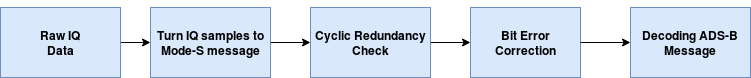

The diagram above was exported from draw.io. Its source (the exported page's mxGraphModel, read from the mxfile embedded in the PNG):
<mxGraphModel dx="876" dy="378" grid="1" gridSize="10" guides="1" tooltips="1" connect="1" arrows="1" fold="1" page="1" pageScale="1" pageWidth="850" pageHeight="1100" background="#ffffff" math="0" shadow="0">
  <root>
    <mxCell id="0" />
    <mxCell id="1" parent="0" />
    <mxCell id="7" style="edgeStyle=orthogonalEdgeStyle;rounded=0;html=1;exitX=1;exitY=0.5;entryX=0;entryY=0.5;jettySize=auto;orthogonalLoop=1;" edge="1" parent="1" source="2" target="3">
      <mxGeometry relative="1" as="geometry" />
    </mxCell>
    <mxCell id="2" value="&lt;b&gt;Raw IQ&lt;br&gt;Data&lt;/b&gt;" style="whiteSpace=wrap;html=1;fillColor=#dae8fc;strokeColor=#6c8ebf;" vertex="1" parent="1">
      <mxGeometry x="10" y="10" width="120" height="70" as="geometry" />
    </mxCell>
    <mxCell id="8" style="edgeStyle=orthogonalEdgeStyle;rounded=0;html=1;exitX=1;exitY=0.5;entryX=0;entryY=0.5;jettySize=auto;orthogonalLoop=1;" edge="1" parent="1" source="3" target="5">
      <mxGeometry relative="1" as="geometry" />
    </mxCell>
    <mxCell id="3" value="&lt;b&gt;Turn IQ samples to Mode-S message&lt;/b&gt;" style="whiteSpace=wrap;html=1;fillColor=#dae8fc;strokeColor=#6c8ebf;" vertex="1" parent="1">
      <mxGeometry x="160" y="10" width="120" height="70" as="geometry" />
    </mxCell>
    <mxCell id="9" style="edgeStyle=orthogonalEdgeStyle;rounded=0;html=1;exitX=1;exitY=0.5;entryX=0;entryY=0.5;jettySize=auto;orthogonalLoop=1;" edge="1" parent="1" source="5" target="6">
      <mxGeometry relative="1" as="geometry" />
    </mxCell>
    <mxCell id="5" value="&lt;b&gt;Cyclic Redundancy&lt;br&gt;Check&lt;/b&gt;" style="whiteSpace=wrap;html=1;fillColor=#dae8fc;strokeColor=#6c8ebf;" vertex="1" parent="1">
      <mxGeometry x="320" y="10" width="120" height="70" as="geometry" />
    </mxCell>
    <mxCell id="6" value="&lt;b&gt;Bit Error &lt;br&gt;Correction&lt;br&gt;&lt;/b&gt;" style="whiteSpace=wrap;html=1;fillColor=#dae8fc;strokeColor=#6c8ebf;" vertex="1" parent="1">
      <mxGeometry x="480" y="10" width="110" height="70" as="geometry" />
    </mxCell>
    <mxCell id="12" style="edgeStyle=orthogonalEdgeStyle;rounded=0;html=1;exitX=0;exitY=0.5;entryX=0;entryY=0.5;jettySize=auto;orthogonalLoop=1;" edge="1" parent="1" source="10" target="10">
      <mxGeometry relative="1" as="geometry" />
    </mxCell>
    <mxCell id="14" style="edgeStyle=orthogonalEdgeStyle;rounded=0;html=1;exitX=0.5;exitY=0;entryX=0.5;entryY=0;jettySize=auto;orthogonalLoop=1;" edge="1" parent="1" source="10" target="10">
      <mxGeometry relative="1" as="geometry" />
    </mxCell>
    <mxCell id="10" value="&lt;b&gt;Decoding ADS-B&lt;br&gt;Message&lt;/b&gt;" style="whiteSpace=wrap;html=1;fillColor=#dae8fc;strokeColor=#6c8ebf;" vertex="1" parent="1">
      <mxGeometry x="640" y="10" width="120" height="70" as="geometry" />
    </mxCell>
    <mxCell id="16" style="edgeStyle=orthogonalEdgeStyle;rounded=0;html=1;exitX=1;exitY=0.5;jettySize=auto;orthogonalLoop=1;" edge="1" parent="1" source="6" target="10">
      <mxGeometry relative="1" as="geometry">
        <mxPoint x="720" y="45" as="targetPoint" />
        <mxPoint x="590" y="45" as="sourcePoint" />
      </mxGeometry>
    </mxCell>
  </root>
</mxGraphModel>